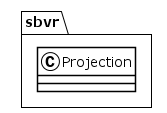

The diagram above was rendered by PlantUML. Its source (embedded in the PNG):
@startuml
!theme plain
package sbvr {
class Projection {
}
}
@enduml